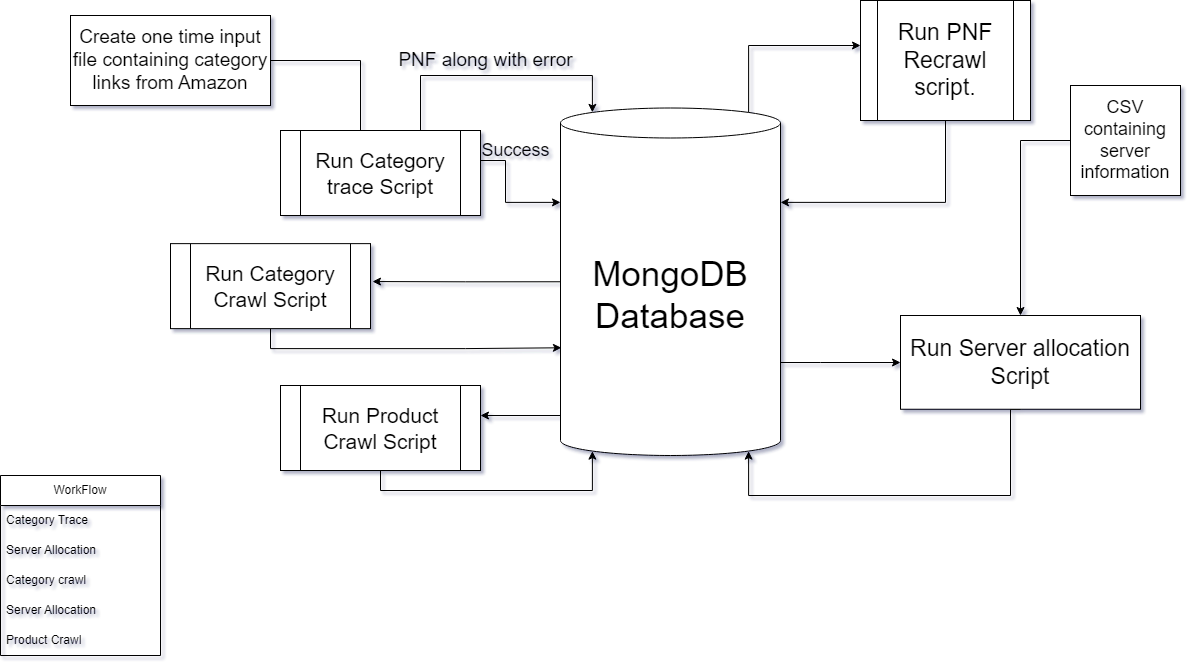

The diagram above was exported from draw.io. Its source (the exported page's mxGraphModel, read from the mxfile embedded in the PNG):
<mxGraphModel dx="1566" dy="1629" grid="1" gridSize="10" guides="1" tooltips="1" connect="1" arrows="1" fold="1" page="1" pageScale="1" pageWidth="400" pageHeight="400" background="none" math="0" shadow="1">
  <root>
    <mxCell id="0" />
    <mxCell id="1" parent="0" />
    <mxCell id="Q8D1MoCYj0ELsNiMawM--7" value="WorkFlow" style="swimlane;fontStyle=0;childLayout=stackLayout;horizontal=1;startSize=30;horizontalStack=0;resizeParent=1;resizeParentMax=0;resizeLast=0;collapsible=1;marginBottom=0;whiteSpace=wrap;html=1;" vertex="1" parent="1">
      <mxGeometry x="10" y="90" width="160" height="180" as="geometry" />
    </mxCell>
    <mxCell id="Q8D1MoCYj0ELsNiMawM--8" value="Category Trace" style="text;strokeColor=none;fillColor=none;align=left;verticalAlign=middle;spacingLeft=4;spacingRight=4;overflow=hidden;points=[[0,0.5],[1,0.5]];portConstraint=eastwest;rotatable=0;whiteSpace=wrap;html=1;" vertex="1" parent="Q8D1MoCYj0ELsNiMawM--7">
      <mxGeometry y="30" width="160" height="30" as="geometry" />
    </mxCell>
    <mxCell id="Q8D1MoCYj0ELsNiMawM--9" value="Server Allocation" style="text;strokeColor=none;fillColor=none;align=left;verticalAlign=middle;spacingLeft=4;spacingRight=4;overflow=hidden;points=[[0,0.5],[1,0.5]];portConstraint=eastwest;rotatable=0;whiteSpace=wrap;html=1;" vertex="1" parent="Q8D1MoCYj0ELsNiMawM--7">
      <mxGeometry y="60" width="160" height="30" as="geometry" />
    </mxCell>
    <mxCell id="Q8D1MoCYj0ELsNiMawM--10" value="Category crawl" style="text;strokeColor=none;fillColor=none;align=left;verticalAlign=middle;spacingLeft=4;spacingRight=4;overflow=hidden;points=[[0,0.5],[1,0.5]];portConstraint=eastwest;rotatable=0;whiteSpace=wrap;html=1;" vertex="1" parent="Q8D1MoCYj0ELsNiMawM--7">
      <mxGeometry y="90" width="160" height="30" as="geometry" />
    </mxCell>
    <mxCell id="Q8D1MoCYj0ELsNiMawM--11" value="Server Allocation" style="text;strokeColor=none;fillColor=none;align=left;verticalAlign=middle;spacingLeft=4;spacingRight=4;overflow=hidden;points=[[0,0.5],[1,0.5]];portConstraint=eastwest;rotatable=0;whiteSpace=wrap;html=1;" vertex="1" parent="Q8D1MoCYj0ELsNiMawM--7">
      <mxGeometry y="120" width="160" height="30" as="geometry" />
    </mxCell>
    <mxCell id="Q8D1MoCYj0ELsNiMawM--12" value="Product Crawl" style="text;strokeColor=none;fillColor=none;align=left;verticalAlign=middle;spacingLeft=4;spacingRight=4;overflow=hidden;points=[[0,0.5],[1,0.5]];portConstraint=eastwest;rotatable=0;whiteSpace=wrap;html=1;" vertex="1" parent="Q8D1MoCYj0ELsNiMawM--7">
      <mxGeometry y="150" width="160" height="30" as="geometry" />
    </mxCell>
    <mxCell id="Q8D1MoCYj0ELsNiMawM--16" value="" style="edgeStyle=orthogonalEdgeStyle;rounded=0;orthogonalLoop=1;jettySize=auto;html=1;" edge="1" parent="1" source="Q8D1MoCYj0ELsNiMawM--13">
      <mxGeometry relative="1" as="geometry">
        <mxPoint x="370" y="-225" as="targetPoint" />
      </mxGeometry>
    </mxCell>
    <mxCell id="Q8D1MoCYj0ELsNiMawM--13" value="&lt;font style=&quot;font-size: 19px;&quot;&gt;Create one time input file containing category links from Amazon&lt;/font&gt;" style="rounded=0;whiteSpace=wrap;html=1;" vertex="1" parent="1">
      <mxGeometry x="80" y="-370" width="200" height="90" as="geometry" />
    </mxCell>
    <mxCell id="Q8D1MoCYj0ELsNiMawM--18" style="edgeStyle=orthogonalEdgeStyle;rounded=0;orthogonalLoop=1;jettySize=auto;html=1;entryX=0;entryY=0;entryDx=0;entryDy=94.375;entryPerimeter=0;" edge="1" parent="1" target="Q8D1MoCYj0ELsNiMawM--17">
      <mxGeometry relative="1" as="geometry">
        <mxPoint x="490" y="-225" as="sourcePoint" />
        <mxPoint x="540" y="-190" as="targetPoint" />
        <Array as="points">
          <mxPoint x="515" y="-225" />
          <mxPoint x="515" y="-183" />
        </Array>
      </mxGeometry>
    </mxCell>
    <mxCell id="Q8D1MoCYj0ELsNiMawM--36" value="" style="edgeStyle=orthogonalEdgeStyle;rounded=0;orthogonalLoop=1;jettySize=auto;html=1;" edge="1" parent="1" source="Q8D1MoCYj0ELsNiMawM--17" target="Q8D1MoCYj0ELsNiMawM--35">
      <mxGeometry relative="1" as="geometry">
        <Array as="points">
          <mxPoint x="830" y="-23" />
          <mxPoint x="830" y="-23" />
        </Array>
      </mxGeometry>
    </mxCell>
    <mxCell id="Q8D1MoCYj0ELsNiMawM--51" style="edgeStyle=orthogonalEdgeStyle;rounded=0;orthogonalLoop=1;jettySize=auto;html=1;exitX=0.855;exitY=0;exitDx=0;exitDy=4.35;exitPerimeter=0;entryX=0;entryY=0.375;entryDx=0;entryDy=0;fontSize=21;entryPerimeter=0;" edge="1" parent="1" source="Q8D1MoCYj0ELsNiMawM--17" target="Q8D1MoCYj0ELsNiMawM--34">
      <mxGeometry relative="1" as="geometry">
        <Array as="points">
          <mxPoint x="758" y="-340" />
        </Array>
      </mxGeometry>
    </mxCell>
    <mxCell id="Q8D1MoCYj0ELsNiMawM--57" style="edgeStyle=orthogonalEdgeStyle;rounded=0;orthogonalLoop=1;jettySize=auto;html=1;exitX=0;exitY=0.5;exitDx=0;exitDy=0;exitPerimeter=0;entryX=1.01;entryY=0.446;entryDx=0;entryDy=0;entryPerimeter=0;fontSize=21;" edge="1" parent="1" source="Q8D1MoCYj0ELsNiMawM--17" target="Q8D1MoCYj0ELsNiMawM--53">
      <mxGeometry relative="1" as="geometry" />
    </mxCell>
    <mxCell id="Q8D1MoCYj0ELsNiMawM--17" value="&lt;font style=&quot;font-size: 35px;&quot;&gt;MongoDB Database&lt;/font&gt;" style="shape=cylinder3;whiteSpace=wrap;html=1;boundedLbl=1;backgroundOutline=1;size=15;" vertex="1" parent="1">
      <mxGeometry x="570" y="-277.5" width="220" height="347.5" as="geometry" />
    </mxCell>
    <mxCell id="Q8D1MoCYj0ELsNiMawM--22" value="&lt;font style=&quot;font-size: 18px;&quot;&gt;Success&lt;/font&gt;" style="text;html=1;align=center;verticalAlign=middle;resizable=0;points=[];autosize=1;strokeColor=none;fillColor=none;" vertex="1" parent="1">
      <mxGeometry x="480" y="-255" width="90" height="40" as="geometry" />
    </mxCell>
    <mxCell id="Q8D1MoCYj0ELsNiMawM--23" value="&lt;font style=&quot;font-size: 19px;&quot;&gt;PNF along with error&lt;/font&gt;" style="text;html=1;align=center;verticalAlign=middle;resizable=0;points=[];autosize=1;strokeColor=none;fillColor=none;" vertex="1" parent="1">
      <mxGeometry x="395" y="-345" width="200" height="40" as="geometry" />
    </mxCell>
    <mxCell id="Q8D1MoCYj0ELsNiMawM--45" style="edgeStyle=orthogonalEdgeStyle;rounded=0;orthogonalLoop=1;jettySize=auto;html=1;exitX=0.5;exitY=0;exitDx=0;exitDy=0;entryX=0.145;entryY=0;entryDx=0;entryDy=4.35;entryPerimeter=0;" edge="1" parent="1" source="Q8D1MoCYj0ELsNiMawM--33" target="Q8D1MoCYj0ELsNiMawM--17">
      <mxGeometry relative="1" as="geometry">
        <mxPoint x="490" y="-260" as="targetPoint" />
        <Array as="points">
          <mxPoint x="430" y="-310" />
          <mxPoint x="602" y="-310" />
        </Array>
      </mxGeometry>
    </mxCell>
    <mxCell id="Q8D1MoCYj0ELsNiMawM--33" value="&lt;font style=&quot;font-size: 21px;&quot;&gt;Run Category trace Script&lt;/font&gt;" style="shape=process;whiteSpace=wrap;html=1;backgroundOutline=1;" vertex="1" parent="1">
      <mxGeometry x="290" y="-255" width="200" height="85" as="geometry" />
    </mxCell>
    <mxCell id="Q8D1MoCYj0ELsNiMawM--52" style="edgeStyle=orthogonalEdgeStyle;rounded=0;orthogonalLoop=1;jettySize=auto;html=1;exitX=0.5;exitY=1;exitDx=0;exitDy=0;entryX=1;entryY=0;entryDx=0;entryDy=94.375;entryPerimeter=0;fontSize=21;" edge="1" parent="1" source="Q8D1MoCYj0ELsNiMawM--34" target="Q8D1MoCYj0ELsNiMawM--17">
      <mxGeometry relative="1" as="geometry" />
    </mxCell>
    <mxCell id="Q8D1MoCYj0ELsNiMawM--34" value="&lt;font style=&quot;font-size: 23px;&quot;&gt;Run PNF Recrawl script.&lt;/font&gt;" style="shape=process;whiteSpace=wrap;html=1;backgroundOutline=1;" vertex="1" parent="1">
      <mxGeometry x="870" y="-385" width="170" height="120" as="geometry" />
    </mxCell>
    <mxCell id="Q8D1MoCYj0ELsNiMawM--41" style="edgeStyle=orthogonalEdgeStyle;rounded=0;orthogonalLoop=1;jettySize=auto;html=1;exitX=0.5;exitY=1;exitDx=0;exitDy=0;entryX=0.855;entryY=1;entryDx=0;entryDy=-4.35;entryPerimeter=0;" edge="1" parent="1" source="Q8D1MoCYj0ELsNiMawM--35" target="Q8D1MoCYj0ELsNiMawM--17">
      <mxGeometry relative="1" as="geometry">
        <Array as="points">
          <mxPoint x="1020" y="110" />
          <mxPoint x="758" y="110" />
        </Array>
      </mxGeometry>
    </mxCell>
    <mxCell id="Q8D1MoCYj0ELsNiMawM--35" value="&lt;font style=&quot;font-size: 23px;&quot;&gt;Run Server allocation Script&lt;/font&gt;" style="whiteSpace=wrap;html=1;" vertex="1" parent="1">
      <mxGeometry x="910" y="-70" width="240" height="93.75" as="geometry" />
    </mxCell>
    <mxCell id="Q8D1MoCYj0ELsNiMawM--47" style="edgeStyle=orthogonalEdgeStyle;rounded=0;orthogonalLoop=1;jettySize=auto;html=1;exitX=0;exitY=0.5;exitDx=0;exitDy=0;entryX=0.5;entryY=0;entryDx=0;entryDy=0;" edge="1" parent="1" source="Q8D1MoCYj0ELsNiMawM--37" target="Q8D1MoCYj0ELsNiMawM--35">
      <mxGeometry relative="1" as="geometry" />
    </mxCell>
    <mxCell id="Q8D1MoCYj0ELsNiMawM--37" value="&lt;font style=&quot;font-size: 18px;&quot;&gt;CSV containing server information&lt;/font&gt;" style="whiteSpace=wrap;html=1;aspect=fixed;" vertex="1" parent="1">
      <mxGeometry x="1080" y="-300" width="110" height="110" as="geometry" />
    </mxCell>
    <mxCell id="Q8D1MoCYj0ELsNiMawM--58" style="edgeStyle=orthogonalEdgeStyle;rounded=0;orthogonalLoop=1;jettySize=auto;html=1;exitX=0.5;exitY=1;exitDx=0;exitDy=0;entryX=0.004;entryY=0.69;entryDx=0;entryDy=0;entryPerimeter=0;fontSize=21;" edge="1" parent="1" source="Q8D1MoCYj0ELsNiMawM--53" target="Q8D1MoCYj0ELsNiMawM--17">
      <mxGeometry relative="1" as="geometry" />
    </mxCell>
    <mxCell id="Q8D1MoCYj0ELsNiMawM--53" value="&lt;font style=&quot;font-size: 21px;&quot;&gt;Run Category Crawl Script&lt;/font&gt;" style="shape=process;whiteSpace=wrap;html=1;backgroundOutline=1;" vertex="1" parent="1">
      <mxGeometry x="180" y="-141.87" width="200" height="85" as="geometry" />
    </mxCell>
    <mxCell id="Q8D1MoCYj0ELsNiMawM--60" style="edgeStyle=orthogonalEdgeStyle;rounded=0;orthogonalLoop=1;jettySize=auto;html=1;exitX=0.5;exitY=1;exitDx=0;exitDy=0;entryX=0.145;entryY=1;entryDx=0;entryDy=-4.35;entryPerimeter=0;fontSize=21;" edge="1" parent="1" source="Q8D1MoCYj0ELsNiMawM--59" target="Q8D1MoCYj0ELsNiMawM--17">
      <mxGeometry relative="1" as="geometry">
        <Array as="points">
          <mxPoint x="390" y="105" />
          <mxPoint x="602" y="105" />
        </Array>
      </mxGeometry>
    </mxCell>
    <mxCell id="Q8D1MoCYj0ELsNiMawM--59" value="&lt;font style=&quot;font-size: 21px;&quot;&gt;Run Product Crawl Script&lt;/font&gt;" style="shape=process;whiteSpace=wrap;html=1;backgroundOutline=1;" vertex="1" parent="1">
      <mxGeometry x="290" width="200" height="85" as="geometry" />
    </mxCell>
    <mxCell id="Q8D1MoCYj0ELsNiMawM--62" style="edgeStyle=orthogonalEdgeStyle;rounded=0;orthogonalLoop=1;jettySize=auto;html=1;exitX=0;exitY=0.5;exitDx=0;exitDy=0;exitPerimeter=0;fontSize=21;" edge="1" parent="1">
      <mxGeometry relative="1" as="geometry">
        <mxPoint x="570" y="30" as="sourcePoint" />
        <mxPoint x="490" y="30" as="targetPoint" />
      </mxGeometry>
    </mxCell>
  </root>
</mxGraphModel>